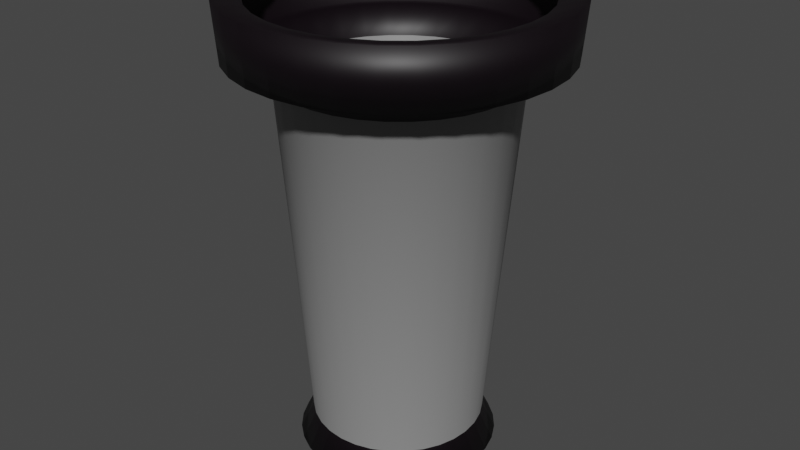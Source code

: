 # Source: prullebak.blend  (saved by Blender 2.80.75; exported with 4.5.12 LTS)
import bpy
from mathutils import Matrix  # noqa: F401  (used for matrix-valued properties, if any)

bpy.ops.wm.read_factory_settings(use_empty=True)
scene = bpy.context.scene
scene.name = 'Scene'

# ---- collections
col_collection = bpy.data.collections.new('Collection'); scene.collection.children.link(col_collection)

# ---- images (referenced by path relative to the original .blend; pixels are not part of the script)
import os
ASSET_DIR = os.environ.get("B2B_ASSET_DIR", "")  # directory of the original .blend (textures are referenced by path, not embedded)
HERE = os.path.dirname(os.path.abspath(__file__))  # packed textures are extracted next to this script under _unpacked/

def load_image(name, relpath, width, height, colorspace="sRGB"):
    """Load a texture the original file referenced (path relative to the .blend, or extracted next to this script)."""
    p = next((c for c in (os.path.join(HERE, relpath), os.path.join(ASSET_DIR, relpath)) if relpath and os.path.exists(c)), "")
    if p:
        img = bpy.data.images.load(p, check_existing=True)
        img.name = name
    else:  # same state as the original file: an image datablock whose file is absent (Cycles renders it pink)
        img = bpy.data.images.new(name, width, height)
        img.source = "FILE"
        img.filepath = "//" + (relpath or name)
    img.colorspace_settings.name = colorspace
    return img
img_bintexture_jpg = load_image('bintexture.jpg', 'bintexture.jpg', 1024, 1024, 'sRGB')

# ---- materials (node trees are filled in below, after node groups)
mat_material_006 = bpy.data.materials.new('Material.006')
mat_material_006.use_transparent_shadow = False
mat_material_007 = bpy.data.materials.new('Material.007')
mat_material_007.use_transparent_shadow = False
mat_material_008 = bpy.data.materials.new('Material.008')
mat_material_008.use_transparent_shadow = False
mat_material_009 = bpy.data.materials.new('Material.009')
mat_material_009.use_transparent_shadow = False
mat_material_010 = bpy.data.materials.new('Material.010')
mat_material_010.use_transparent_shadow = False
mat_material_011 = bpy.data.materials.new('Material.011')
mat_material_011.use_transparent_shadow = False

# ---- material node trees
mat_material_006.use_nodes = True; mat_material_006.node_tree.nodes.clear()
_N = mat_material_006.node_tree.nodes; _L = mat_material_006.node_tree.links
n0 = _N.new('ShaderNodeOutputMaterial'); n0.name = 'Material Output'; n0.location = (300, 300)
n1 = _N.new('ShaderNodeBsdfPrincipled'); n1.name = 'Principled BSDF'; n1.location = (10, 300)
n1.distribution = 'GGX'
n1.subsurface_method = 'BURLEY'
n1.inputs[3].default_value = 1.45
n1.inputs[27].default_value = (0.0, 0.0, 0.0, 1.0)
n1.inputs[28].default_value = 1.0
n2 = _N.new('ShaderNodeTexImage'); n2.name = 'Image Texture'; n2.location = (-280, 275)
n2.image = img_bintexture_jpg
_L.new(n1.outputs[0], n0.inputs[0])
_L.new(n2.outputs[0], n1.inputs[0])
n0.is_active_output = True
mat_material_007.use_nodes = True; mat_material_007.node_tree.nodes.clear()
_N = mat_material_007.node_tree.nodes; _L = mat_material_007.node_tree.links
n0 = _N.new('ShaderNodeOutputMaterial'); n0.name = 'Material Output'; n0.location = (300, 300)
n1 = _N.new('ShaderNodeBsdfPrincipled'); n1.name = 'Principled BSDF'; n1.location = (10, 300)
n1.distribution = 'GGX'
n1.subsurface_method = 'BURLEY'
n1.inputs[0].default_value = (0.002483, 0.0, 0.001892, 1.0)
n1.inputs[3].default_value = 1.45
n1.inputs[27].default_value = (0.0, 0.0, 0.0, 1.0)
n1.inputs[28].default_value = 1.0
_L.new(n1.outputs[0], n0.inputs[0])
n0.is_active_output = True
mat_material_008.use_nodes = True; mat_material_008.node_tree.nodes.clear()
_N = mat_material_008.node_tree.nodes; _L = mat_material_008.node_tree.links
n0 = _N.new('ShaderNodeOutputMaterial'); n0.name = 'Material Output'; n0.location = (300, 300)
n1 = _N.new('ShaderNodeBsdfPrincipled'); n1.name = 'Principled BSDF'; n1.location = (10, 300)
n1.distribution = 'GGX'
n1.subsurface_method = 'BURLEY'
n1.inputs[3].default_value = 1.45
n1.inputs[27].default_value = (0.0, 0.0, 0.0, 1.0)
n1.inputs[28].default_value = 1.0
n2 = _N.new('ShaderNodeTexImage'); n2.name = 'Image Texture'; n2.location = (-280, 275)
n2.image = img_bintexture_jpg
_L.new(n1.outputs[0], n0.inputs[0])
_L.new(n2.outputs[0], n1.inputs[0])
n0.is_active_output = True
mat_material_009.use_nodes = True; mat_material_009.node_tree.nodes.clear()
_N = mat_material_009.node_tree.nodes; _L = mat_material_009.node_tree.links
n0 = _N.new('ShaderNodeOutputMaterial'); n0.name = 'Material Output'; n0.location = (300, 300)
n1 = _N.new('ShaderNodeBsdfPrincipled'); n1.name = 'Principled BSDF'; n1.location = (10, 300)
n1.distribution = 'GGX'
n1.subsurface_method = 'BURLEY'
n1.inputs[3].default_value = 1.45
n1.inputs[27].default_value = (0.0, 0.0, 0.0, 1.0)
n1.inputs[28].default_value = 1.0
_L.new(n1.outputs[0], n0.inputs[0])
n0.is_active_output = True
mat_material_010.use_nodes = True; mat_material_010.node_tree.nodes.clear()
_N = mat_material_010.node_tree.nodes; _L = mat_material_010.node_tree.links
n0 = _N.new('ShaderNodeOutputMaterial'); n0.name = 'Material Output'; n0.location = (300, 300)
n1 = _N.new('ShaderNodeBsdfPrincipled'); n1.name = 'Principled BSDF'; n1.location = (10, 300)
n1.distribution = 'GGX'
n1.subsurface_method = 'BURLEY'
n1.inputs[0].default_value = (0.9462, 0.9277, 0.9879, 1.0)
n1.inputs[3].default_value = 1.45
n1.inputs[27].default_value = (0.0, 0.0, 0.0, 1.0)
n1.inputs[28].default_value = 1.0
_L.new(n1.outputs[0], n0.inputs[0])
n0.is_active_output = True
mat_material_011.use_nodes = True; mat_material_011.node_tree.nodes.clear()
_N = mat_material_011.node_tree.nodes; _L = mat_material_011.node_tree.links
n0 = _N.new('ShaderNodeOutputMaterial'); n0.name = 'Material Output'; n0.location = (300, 300)
n1 = _N.new('ShaderNodeBsdfPrincipled'); n1.name = 'Principled BSDF'; n1.location = (10, 300)
n1.distribution = 'GGX'
n1.subsurface_method = 'BURLEY'
n1.inputs[0].default_value = (0.2159, 0.2159, 0.2159, 1.0)
n1.inputs[3].default_value = 1.45
n1.inputs[27].default_value = (0.0, 0.0, 0.0, 1.0)
n1.inputs[28].default_value = 1.0
_L.new(n1.outputs[0], n0.inputs[0])
n0.is_active_output = True

# ---- world
world_world = bpy.data.worlds.new('World'); scene.world = world_world
world_world.use_nodes = True; world_world.node_tree.nodes.clear()
_N = world_world.node_tree.nodes; _L = world_world.node_tree.links
n0 = _N.new('ShaderNodeOutputWorld'); n0.name = 'World Output'; n0.location = (300, 300)
n1 = _N.new('ShaderNodeBackground'); n1.name = 'Background'; n1.location = (10, 300)
n1.inputs[0].default_value = (0.05088, 0.05088, 0.05088, 1.0)
_L.new(n1.outputs[0], n0.inputs[0])
n0.is_active_output = True
world_world.color = (0.05088, 0.05088, 0.05088)
world_world.use_sun_shadow = False
world_world.sun_shadow_jitter_overblur = 0.0

# ---- meshes
me_circle = bpy.data.meshes.new('Circle')
me_circle.from_pydata([(-2.627e-08, 0.7379, 0.0), (-0.144, 0.7238, 0.0), (-0.2824, 0.6818, 0.0), (-0.41, 0.6136, 0.0), (-0.5218, 0.5218, 0.0), (-0.6136, 0.41, 0.0), (-0.6818, 0.2824, 0.0), (-0.7238, 0.144, 0.0), (-0.7379, 1.391e-07, 0.0), (-0.7238, -0.144, 0.0), (-0.6818, -0.2824, 0.0), (-0.6136, -0.41, 0.0), (-0.5218, -0.5218, 0.0), (-0.41, -0.6136, 0.0), (-0.2824, -0.6818, 0.0), (-0.144, -0.7238, 0.0), (2.142e-07, -0.7379, 0.0), (0.144, -0.7238, 0.0), (0.2824, -0.6818, 0.0), (0.41, -0.6136, 0.0), (0.5218, -0.5218, 0.0), (0.6136, -0.41, 0.0), (0.6818, -0.2824, 0.0), (0.7238, -0.144, 0.0), (0.7379, 7.959e-07, 0.0), (0.7238, 0.144, 0.0), (0.6818, 0.2824, 0.0), (0.6136, 0.41, 0.0), (0.5218, 0.5218, 0.0), (0.41, 0.6136, 0.0), (0.2824, 0.6818, 0.0), (0.144, 0.7238, 0.0), (0.0191, 1.0, 3.343), (-0.176, 0.9808, 3.343), (-0.3636, 0.9239, 3.343), (-0.5365, 0.8315, 3.343), (-0.688, 0.7071, 3.343), (-0.8124, 0.5556, 3.343), (-0.9048, 0.3827, 3.343), (-0.9617, 0.1951, 3.343), (-0.9809, -3.737e-07, 3.343), (-0.9617, -0.1951, 3.343), (-0.9048, -0.3827, 3.343), (-0.8124, -0.5556, 3.343), (-0.688, -0.7071, 3.343), (-0.5365, -0.8315, 3.343), (-0.3636, -0.9239, 3.343), (-0.176, -0.9808, 3.343), (0.0191, -1.0, 3.343), (0.2142, -0.9808, 3.343), (0.4018, -0.9239, 3.343), (0.5747, -0.8315, 3.343), (0.7262, -0.7071, 3.343), (0.8506, -0.5556, 3.343), (0.943, -0.3827, 3.343), (0.9999, -0.1951, 3.343), (1.019, 5.164e-07, 3.343), (0.9999, 0.1951, 3.343), (0.943, 0.3827, 3.343), (0.8506, 0.5556, 3.343), (0.7262, 0.7071, 3.343), (0.5747, 0.8315, 3.343), (0.4018, 0.9239, 3.343), (0.2142, 0.9808, 3.343), (-0.8818, -0.3724, 2.999), (-0.7919, -0.5406, 2.999), (0.9901, 5.452e-07, 2.999), (0.9714, 0.1898, 2.999), (-0.6709, -0.688, 2.999), (0.9161, 0.3724, 2.999), (-0.5234, -0.809, 2.999), (0.8262, 0.5406, 2.999), (-0.3552, -0.8989, 2.999), (0.01713, 0.973, 2.999), (-0.1727, 0.9543, 2.999), (0.7051, 0.688, 2.999), (-0.1727, -0.9543, 2.999), (-0.3552, 0.8989, 2.999), (0.5577, 0.809, 2.999), (0.01714, -0.973, 2.999), (-0.5234, 0.809, 2.999), (0.3895, 0.8989, 2.999), (0.207, -0.9543, 2.999), (-0.6709, 0.688, 2.999), (0.207, 0.9543, 2.999), (0.3895, -0.8989, 2.999), (-0.7919, 0.5406, 2.999), (0.5577, -0.809, 2.999), (-0.8818, 0.3724, 2.999), (0.7051, -0.688, 2.999), (-0.9372, 0.1898, 2.999), (0.8262, -0.5406, 2.999), (-0.9559, -3.208e-07, 2.999), (0.9161, -0.3724, 2.999), (-0.9372, -0.1898, 2.999), (0.9714, -0.1898, 2.999), (-0.2152, 1.179, 3.378), (0.0193, 1.202, 3.378), (-0.4406, 1.11, 3.378), (-0.6484, 0.9993, 3.378), (-0.8305, 0.8498, 3.378), (-0.98, 0.6677, 3.378), (-1.091, 0.4599, 3.378), (-1.159, 0.2345, 3.378), (-1.183, -4.242e-07, 3.378), (-1.159, -0.2345, 3.378), (-1.091, -0.4599, 3.378), (-0.98, -0.6677, 3.378), (-0.8305, -0.8498, 3.378), (-0.6484, -0.9993, 3.378), (-0.4406, -1.11, 3.378), (-0.2152, -1.179, 3.378), (0.0193, -1.202, 3.378), (0.2538, -1.179, 3.378), (0.4792, -1.11, 3.378), (0.687, -0.9993, 3.378), (0.8691, -0.8498, 3.378), (1.019, -0.6677, 3.378), (1.13, -0.4599, 3.378), (1.198, -0.2345, 3.378), (1.221, 6.455e-07, 3.378), (1.198, 0.2345, 3.378), (1.13, 0.4599, 3.378), (1.019, 0.6677, 3.378), (0.8691, 0.8498, 3.378), (0.687, 0.9993, 3.378), (0.4792, 1.11, 3.378), (0.2538, 1.179, 3.378), (-1.063, -0.4475, 2.964), (1.186, 6.801e-07, 2.964), (0.01694, 1.169, 2.964), (-0.9553, -0.6497, 2.964), (1.164, 0.2281, 2.964), (-0.8099, -0.8269, 2.964), (1.097, 0.4475, 2.964), (-0.6327, -0.9723, 2.964), (0.9892, 0.6497, 2.964), (-0.4306, -1.08, 2.964), (-0.2112, 1.147, 2.964), (0.8438, 0.8269, 2.964), (-0.2112, -1.147, 2.964), (-0.4306, 1.08, 2.964), (0.6666, 0.9723, 2.964), (0.01694, -1.169, 2.964), (-0.6327, 0.9723, 2.964), (0.4644, 1.08, 2.964), (0.2451, -1.147, 2.964), (-0.8099, 0.8269, 2.964), (0.2451, 1.147, 2.964), (0.4644, -1.08, 2.964), (-0.9553, 0.6497, 2.964), (0.6666, -0.9723, 2.964), (-1.063, 0.4475, 2.964), (0.8438, -0.8269, 2.964), (-1.13, 0.2281, 2.964), (0.9892, -0.6497, 2.964), (-1.152, -3.607e-07, 2.964), (1.097, -0.4475, 2.964), (-1.13, -0.2281, 2.964), (1.164, -0.2281, 2.964), (-0.1235, 0.6269, 0.2007), (0.001147, 0.6391, 0.2007), (-0.2434, 0.5905, 0.2007), (-0.3539, 0.5314, 0.2007), (-0.4508, 0.4519, 0.2007), (-0.5303, 0.3551, 0.2007), (-0.5893, 0.2446, 0.2007), (-0.6257, 0.1247, 0.2007), (-0.638, 1.33e-07, 0.2007), (-0.6257, -0.1247, 0.2007), (-0.5893, -0.2446, 0.2007), (-0.5303, -0.3551, 0.2007), (-0.4508, -0.4519, 0.2007), (-0.3539, -0.5314, 0.2007), (-0.2434, -0.5905, 0.2007), (-0.1235, -0.6269, 0.2007), (0.001147, -0.6391, 0.2007), (0.1258, -0.6269, 0.2007), (0.2457, -0.5905, 0.2007), (0.3562, -0.5314, 0.2007), (0.4531, -0.4519, 0.2007), (0.5326, -0.3551, 0.2007), (0.5916, -0.2446, 0.2007), (0.628, -0.1247, 0.2007), (0.6403, 7.019e-07, 0.2007), (0.628, 0.1247, 0.2007), (0.5916, 0.2446, 0.2007), (0.5326, 0.3551, 0.2007), (0.4531, 0.4519, 0.2007), (0.3562, 0.5314, 0.2007), (0.2457, 0.5905, 0.2007), (0.1258, 0.6269, 0.2007), (-0.6847, -0.4682, 2.798), (0.8425, 0.1644, 2.798), (-0.5799, -0.5959, 2.798), (0.7946, 0.3225, 2.798), (-0.4522, -0.7007, 2.798), (0.7167, 0.4682, 2.798), (-0.3065, -0.7786, 2.798), (-0.1484, 0.8265, 2.798), (0.6119, 0.5959, 2.798), (-0.1484, -0.8265, 2.798), (-0.3065, 0.7786, 2.798), (0.4842, 0.7007, 2.798), (0.01599, -0.8427, 2.798), (-0.4522, 0.7007, 2.798), (0.3385, 0.7786, 2.798), (0.1804, -0.8265, 2.798), (-0.5799, 0.5959, 2.798), (0.1804, 0.8265, 2.798), (0.3385, -0.7786, 2.798), (-0.6847, 0.4682, 2.798), (0.4842, -0.7007, 2.798), (-0.7626, 0.3225, 2.798), (0.6119, -0.5959, 2.798), (-0.8106, 0.1644, 2.798), (0.7167, -0.4682, 2.798), (-0.8268, -2.653e-07, 2.798), (0.7946, -0.3225, 2.798), (-0.8106, -0.1644, 2.798), (0.8425, -0.1644, 2.798), (-0.7626, -0.3225, 2.798), (0.8587, 4.848e-07, 2.798), (0.01599, 0.8427, 2.798)], [], [(87, 85, 149, 151), (33, 34, 98, 96), (59, 60, 124, 123), (88, 86, 150, 152), (32, 33, 96, 97), (58, 59, 123, 122), (89, 87, 151, 153), (57, 58, 122, 121), (90, 88, 152, 154), (56, 57, 121, 120), (91, 89, 153, 155), (55, 56, 120, 119), (92, 90, 154, 156), (65, 64, 128, 131), (54, 55, 119, 118), (93, 91, 155, 157), (67, 66, 129, 132), (53, 54, 118, 117), (94, 92, 156, 158), (68, 65, 131, 133), (52, 53, 117, 116), (95, 93, 157, 159), (69, 67, 132, 134), (51, 52, 116, 115), (64, 94, 158, 128), (70, 68, 133, 135), (50, 51, 115, 114), (66, 95, 159, 129), (71, 69, 134, 136), (49, 50, 114, 113), (72, 70, 135, 137), (48, 49, 113, 112), (1, 2, 3, 4, 5, 6, 7, 8, 9, 10, 11, 12, 13, 14, 15, 16, 17, 18, 19, 20, 21, 22, 23, 24, 25, 26, 27, 28, 29, 30, 31, 0), (77, 80, 205, 202), (15, 14, 174, 175), (78, 81, 206, 203), (14, 13, 173, 174), (79, 82, 207, 204), (80, 83, 208, 205), (13, 12, 172, 173), (81, 84, 209, 206), (12, 11, 171, 172), (82, 85, 210, 207), (11, 10, 170, 171), (83, 86, 211, 208), (10, 9, 169, 170), (84, 73, 223, 209), (9, 8, 168, 169), (85, 87, 212, 210), (8, 7, 167, 168), (86, 88, 213, 211), (7, 6, 166, 167), (87, 89, 214, 212), (6, 5, 165, 166), (0, 31, 191, 161), (88, 90, 215, 213), (5, 4, 164, 165), (31, 30, 190, 191), (89, 91, 216, 214), (4, 3, 163, 164), (30, 29, 189, 190), (90, 92, 217, 215), (3, 2, 162, 163), (29, 28, 188, 189), (64, 65, 192, 221), (131, 128, 106, 107), (132, 129, 120, 121), (133, 131, 107, 108), (134, 132, 121, 122), (135, 133, 108, 109), (136, 134, 122, 123), (137, 135, 109, 110), (138, 130, 97, 96), (139, 136, 123, 124), (140, 137, 110, 111), (141, 138, 96, 98), (142, 139, 124, 125), (143, 140, 111, 112), (144, 141, 98, 99), (145, 142, 125, 126), (146, 143, 112, 113), (147, 144, 99, 100), (148, 145, 126, 127), (149, 146, 113, 114), (150, 147, 100, 101), (130, 148, 127, 97), (151, 149, 114, 115), (152, 150, 101, 102), (153, 151, 115, 116), (154, 152, 102, 103), (155, 153, 116, 117), (156, 154, 103, 104), (157, 155, 117, 118), (158, 156, 104, 105), (159, 157, 118, 119), (128, 158, 105, 106), (129, 159, 119, 120), (60, 61, 125, 124), (34, 35, 99, 98), (73, 84, 148, 130), (61, 62, 126, 125), (35, 36, 100, 99), (86, 83, 147, 150), (62, 63, 127, 126), (36, 37, 101, 100), (85, 82, 146, 149), (63, 32, 97, 127), (37, 38, 102, 101), (84, 81, 145, 148), (38, 39, 103, 102), (83, 80, 144, 147), (39, 40, 104, 103), (82, 79, 143, 146), (40, 41, 105, 104), (81, 78, 142, 145), (41, 42, 106, 105), (80, 77, 141, 144), (42, 43, 107, 106), (79, 76, 140, 143), (43, 44, 108, 107), (78, 75, 139, 142), (44, 45, 109, 108), (77, 74, 138, 141), (45, 46, 110, 109), (76, 72, 137, 140), (46, 47, 111, 110), (75, 71, 136, 139), (47, 48, 112, 111), (74, 73, 130, 138), (184, 183, 220, 222), (170, 169, 219, 221), (183, 182, 218, 220), (169, 168, 217, 219), (182, 181, 216, 218), (168, 167, 215, 217), (181, 180, 214, 216), (167, 166, 213, 215), (180, 179, 212, 214), (166, 165, 211, 213), (179, 178, 210, 212), (161, 191, 209, 223), (165, 164, 208, 211), (178, 177, 207, 210), (191, 190, 206, 209), (164, 163, 205, 208), (177, 176, 204, 207), (190, 189, 203, 206), (163, 162, 202, 205), (176, 175, 201, 204), (189, 188, 200, 203), (162, 160, 199, 202), (175, 174, 198, 201), (188, 187, 197, 200), (160, 161, 223, 199), (174, 173, 196, 198), (187, 186, 195, 197), (173, 172, 194, 196), (186, 185, 193, 195), (172, 171, 192, 194), (185, 184, 222, 193), (171, 170, 221, 192), (16, 15, 175, 176), (76, 79, 204, 201), (17, 16, 176, 177), (75, 78, 203, 200), (18, 17, 177, 178), (74, 77, 202, 199), (19, 18, 178, 179), (72, 76, 201, 198), (20, 19, 179, 180), (71, 75, 200, 197), (21, 20, 180, 181), (73, 74, 199, 223), (22, 21, 181, 182), (70, 72, 198, 196), (23, 22, 182, 183), (69, 71, 197, 195), (24, 23, 183, 184), (95, 66, 222, 220), (68, 70, 196, 194), (25, 24, 184, 185), (94, 64, 221, 219), (67, 69, 195, 193), (26, 25, 185, 186), (93, 95, 220, 218), (65, 68, 194, 192), (27, 26, 186, 187), (92, 94, 219, 217), (1, 0, 161, 160), (66, 67, 193, 222), (28, 27, 187, 188), (91, 93, 218, 216), (2, 1, 160, 162)])
me_circle.polygons.foreach_set('use_smooth', [True] * 193)
me_circle.polygons.foreach_set('material_index', [1, 1, 1, 1, 1, 1, 1, 1, 1, 1, 1, 1, 1, 1, 1, 1, 1, 1, 1, 1, 1, 1, 1, 1, 1, 1, 1, 1, 1, 1, 1, 1, 1, 1, 1, 1, 1, 1, 1, 1, 1, 1, 1, 1, 1, 1, 1, 1, 1, 1, 1, 1, 1, 1, 1, 1, 1, 1, 1, 1, 1, 1, 1, 1, 1, 1, 1, 1, 1, 1, 1, 1, 1, 1, 1, 1, 1, 1, 1, 1, 1, 1, 1, 1, 1, 1, 1, 1, 1, 1, 1, 1, 1, 1, 1, 1, 1, 1, 1, 1, 1, 1, 1, 1, 1, 1, 1, 1, 1, 1, 1, 1, 1, 1, 1, 1, 1, 1, 1, 1, 1, 1, 1, 1, 1, 1, 1, 1, 1, 5, 5, 5, 5, 5, 5, 5, 5, 5, 5, 5, 5, 5, 5, 5, 5, 5, 5, 5, 5, 5, 5, 5, 5, 5, 5, 5, 5, 5, 5, 5, 5, 1, 1, 1, 1, 1, 1, 1, 1, 1, 1, 1, 1, 1, 1, 1, 1, 1, 1, 1, 1, 1, 1, 1, 1, 1, 1, 1, 1, 1, 1, 1, 1])
_uv = me_circle.uv_layers.new(name='UVMap')
_uv.uv.foreach_set('vector', [0.0, 0.0, 0.0, 0.0, 0.0, 0.0, 0.0, 0.0, 0.0, 0.0, 0.0, 0.0, 0.0, 0.0, 0.0, 0.0, 0.0, 0.0, 0.0, 0.0, 0.0, 0.0, 0.0, 0.0, 0.0, 0.0, 0.0, 0.0, 0.0, 0.0, 0.0, 0.0, 0.0, 0.0, 0.0, 0.0, 0.0, 0.0, 0.0, 0.0, 0.0, 0.0, 0.0, 0.0, 0.0, 0.0, 0.0, 0.0, 0.0, 0.0, 0.0, 0.0, 0.0, 0.0, 0.0, 0.0, 0.0, 0.0, 0.0, 0.0, 0.0, 0.0, 0.0, 0.0, 0.0, 0.0, 0.0, 0.0, 0.0, 0.0, 0.0, 0.0, 0.0, 0.0, 0.0, 0.0, 0.0, 0.0, 0.0, 0.0, 0.0, 0.0, 0.0, 0.0, 0.0, 0.0, 0.0, 0.0, 0.0, 0.0, 0.0, 0.0, 0.0, 0.0, 0.0, 0.0, 0.0, 0.0, 0.0, 0.0, 0.0, 0.0, 0.0, 0.0, 0.0, 0.0, 0.0, 0.0, 0.0, 0.0, 0.0, 0.0, 0.0, 0.0, 0.0, 0.0, 0.0, 0.0, 0.0, 0.0, 0.0, 0.0, 0.0, 0.0, 0.0, 0.0, 0.0, 0.0, 0.0, 0.0, 0.0, 0.0, 0.0, 0.0, 0.0, 0.0, 0.0, 0.0, 0.0, 0.0, 0.0, 0.0, 0.0, 0.0, 0.0, 0.0, 0.0, 0.0, 0.0, 0.0, 0.0, 0.0, 0.0, 0.0, 0.0, 0.0, 0.0, 0.0, 0.0, 0.0, 0.0, 0.0, 0.0, 0.0, 0.0, 0.0, 0.0, 0.0, 0.0, 0.0, 0.0, 0.0, 0.0, 0.0, 0.0, 0.0, 0.0, 0.0, 0.0, 0.0, 0.0, 0.0, 0.0, 0.0, 0.0, 0.0, 0.0, 0.0, 0.0, 0.0, 0.0, 0.0, 0.0, 0.0, 0.0, 0.0, 0.0, 0.0, 0.0, 0.0, 0.0, 0.0, 0.0, 0.0, 0.0, 0.0, 0.0, 0.0, 0.0, 0.0, 0.0, 0.0, 0.0, 0.0, 0.0, 0.0, 0.0, 0.0, 0.0, 0.0, 0.0, 0.0, 0.0, 0.0, 0.0, 0.0, 0.0, 0.0, 0.0, 0.0, 0.0, 0.0, 0.0, 0.0, 0.0, 0.0, 0.0, 0.0, 0.0, 0.0, 0.0, 0.0, 0.0, 0.0, 0.0, 0.0, 0.0, 0.0, 0.0, 0.0, 0.0, 0.0, 0.0, 0.0, 0.0, 0.0, 0.0, 0.0, 0.0, 0.0, 0.0, 0.0, 0.0, 0.0, 0.0, 0.0, 0.0, 0.0, 0.0, 0.0, 0.0, 0.0, 0.0, 0.0, 0.0, 0.0, 0.0, 0.0, 0.0, 0.0, 0.0, 0.0, 0.0, 0.0, 0.0, 0.0, 0.0, 0.0, 0.0, 0.0, 0.0, 0.0, 0.0, 0.0, 0.0, 0.0, 0.0, 0.0, 0.0, 0.0, 0.0, 0.0, 0.0, 0.0, 0.0, 0.0, 0.0, 0.0, 0.0, 0.0, 0.0, 0.0, 0.0, 0.0, 0.0, 0.0, 0.0, 0.0, 0.0, 0.0, 0.0, 0.0, 0.0, 0.0, 0.0, 0.0, 0.0, 0.0, 0.0, 0.0, 0.0, 0.0, 0.0, 0.0, 0.0, 0.0, 0.0, 0.0, 0.0, 0.0, 0.0, 0.0, 0.0, 0.0, 0.0, 0.0, 0.0, 0.0, 0.0, 0.0, 0.0, 0.0, 0.0, 0.0, 0.0, 0.0, 0.0, 0.0, 0.0, 0.0, 0.0, 0.0, 0.0, 0.0, 0.0, 0.0, 0.0, 0.0, 0.0, 0.0, 0.0, 0.0, 0.0, 0.0, 0.0, 0.0, 0.0, 0.0, 0.0, 0.0, 0.0, 0.0, 0.0, 0.0, 0.0, 0.0, 0.0, 0.0, 0.0, 0.0, 0.0, 0.0, 0.0, 0.0, 0.0, 0.0, 0.0, 0.0, 0.0, 0.0, 0.0, 0.0, 0.0, 0.0, 0.0, 0.0, 0.0, 0.0, 0.0, 0.0, 0.0, 0.0, 0.0, 0.0, 0.0, 0.0, 0.0, 0.0, 0.0, 0.0, 0.0, 0.0, 0.0, 0.0, 0.0, 0.0, 0.0, 0.0, 0.0, 0.0, 0.0, 0.0, 0.0, 0.0, 0.0, 0.0, 0.0, 0.0, 0.0, 0.0, 0.0, 0.0, 0.0, 0.0, 0.0, 0.0, 0.0, 0.0, 0.0, 0.0, 0.0, 0.0, 0.0, 0.0, 0.0, 0.0, 0.0, 0.0, 0.0, 0.0, 0.0, 0.0, 0.0, 0.0, 0.0, 0.0, 0.0, 0.0, 0.0, 0.0, 0.0, 0.0, 0.0, 0.0, 0.0, 0.0, 0.0, 0.0, 0.0, 0.0, 0.0, 0.0, 0.0, 0.0, 0.0, 0.0, 0.0, 0.0, 0.0, 0.0, 0.0, 0.0, 0.0, 0.0, 0.0, 0.0, 0.0, 0.0, 0.0, 0.0, 0.0, 0.0, 0.0, 0.0, 0.0, 0.0, 0.0, 0.0, 0.0, 0.0, 0.0, 0.0, 0.0, 0.0, 0.0, 0.0, 0.0, 0.0, 0.0, 0.0, 0.0, 0.0, 0.0, 0.0, 0.0, 0.0, 0.0, 0.0, 0.0, 0.0, 0.0, 0.0, 0.0, 0.0, 0.0, 0.0, 0.0, 0.0, 0.0, 0.0, 0.0, 0.0, 0.0, 0.0, 0.0, 0.0, 0.0, 0.0, 0.0, 0.0, 0.0, 0.0, 0.0, 0.0, 0.0, 0.0, 0.0, 0.0, 0.0, 0.0, 0.0, 0.0, 0.0, 0.0, 0.0, 0.0, 0.0, 0.0, 0.0, 0.0, 0.0, 0.0, 0.0, 0.0, 0.0, 0.0, 0.0, 0.0, 0.0, 0.0, 0.0, 0.0, 0.0, 0.0, 0.0, 0.0, 0.0, 0.0, 0.0, 0.0, 0.0, 0.0, 0.0, 0.0, 0.0, 0.0, 0.0, 0.0, 0.0, 0.0, 0.0, 0.0, 0.0, 0.0, 0.0, 0.0, 0.0, 0.0, 0.0, 0.0, 0.0, 0.0, 0.0, 0.0, 0.0, 0.0, 0.0, 0.0, 0.0, 0.0, 0.0, 0.0, 0.0, 0.0, 0.0, 0.0, 0.0, 0.0, 0.0, 0.0, 0.0, 0.0, 0.0, 0.0, 0.0, 0.0, 0.0, 0.0, 0.0, 0.0, 0.0, 0.0, 0.0, 0.0, 0.0, 0.0, 0.0, 0.0, 0.0, 0.0, 0.0, 0.0, 0.0, 0.0, 0.0, 0.0, 0.0, 0.0, 0.0, 0.0, 0.0, 0.0, 0.0, 0.0, 0.0, 0.0, 0.0, 0.0, 0.0, 0.0, 0.0, 0.0, 0.0, 0.0, 0.0, 0.0, 0.0, 0.0, 0.0, 0.0, 0.0, 0.0, 0.0, 0.0, 0.0, 0.0, 0.0, 0.0, 0.0, 0.0, 0.0, 0.0, 0.0, 0.0, 0.0, 0.0, 0.0, 0.0, 0.0, 0.0, 0.0, 0.0, 0.0, 0.0, 0.0, 0.0, 0.0, 0.0, 0.0, 0.0, 0.0, 0.0, 0.0, 0.0, 0.0, 0.0, 0.0, 0.0, 0.0, 0.0, 0.0, 0.0, 0.0, 0.0, 0.0, 0.0, 0.0, 0.0, 0.0, 0.0, 0.0, 0.0, 0.0, 0.0, 0.0, 0.0, 0.0, 0.0, 0.0, 0.0, 0.0, 0.0, 0.0, 0.0, 0.0, 0.0, 0.0, 0.0, 0.0, 0.0, 0.0, 0.0, 0.0, 0.0, 0.0, 0.0, 0.0, 0.0, 0.0, 0.0, 0.0, 0.0, 0.0, 0.0, 0.0, 0.0, 0.0, 0.0, 0.0, 0.0, 0.0, 0.0, 0.0, 0.0, 0.0, 0.0, 0.0, 0.0, 0.0, 0.0, 0.0, 0.0, 0.0, 0.0, 0.0, 0.0, 0.0, 0.0, 0.0, 0.0, 0.0, 0.0, 0.0, 0.0, 0.0, 0.0, 0.0, 0.0, 0.0, 0.0, 0.0, 0.0, 0.0, 0.0, 0.0, 0.0, 0.0, 0.0, 0.0, 0.0, 0.0, 0.0, 0.0, 0.0, 0.0, 0.0, 0.0, 0.0, 0.0, 0.0, 0.0, 0.0, 0.0, 0.0, 0.0, 0.0, 0.0, 0.0, 0.0, 0.0, 0.0, 0.0, 0.0, 0.0, 0.0, 0.0, 0.0, 0.0, 0.0, 0.0, 0.0, 0.0, 0.0, 0.0, 0.0, 0.0, 0.0, 0.0, 0.0, 0.0, 0.0, 0.0, 0.0, 0.0, 0.0, 0.0, 0.0, 0.0, 0.0, 0.0, 0.0, 0.0, 0.0, 0.0, 0.0, 0.0, 0.0, 0.0, 0.0, 0.0, 0.0, 0.0, 0.0, 0.0, 0.0, 0.0, 0.0, 0.0, 0.0, 0.0, 0.0, 0.0, 0.0, 0.0, 0.0, 0.0, 0.0, 0.0, 0.0, 0.0, 0.0, 0.0, 0.0, 0.0, 0.0, 0.0, 0.0, 0.0, 0.0, 0.0, 0.0, 0.0, 0.0, 0.0, 0.0, 0.0, 0.0, 0.0, 0.0, 0.0, 0.0, 0.0, 0.0, 0.0, 0.0, 0.0, 0.0, 0.0, 0.0, 0.0, 0.0, 0.0, 0.0, 0.0, 0.0, 0.0, 0.0, 0.0, 0.0, 0.0, 0.0, 0.0, 0.0, 0.0, 0.0, 0.0, 0.0, 0.0, 0.0, 0.0, 0.0, 0.0, 0.0, 0.0, 0.0, 0.0, 0.0, 0.0, 0.0, 0.0, 0.0, 0.0, 0.0, 0.0, 0.0, 0.0, 0.0, 0.0, 0.0, 0.0, 0.0, 0.0, 0.0, 0.0, 0.0, 0.0, 0.0, 0.0, 0.0, 0.0, 0.0, 0.0, 0.0, 0.0, 0.0, 0.0, 0.0, 0.0, 0.0, 0.0, 0.0, 0.0, 0.0, 0.0, 0.0, 0.0, 0.0, 0.0, 0.0, 0.0, 0.0, 0.0, 0.0, 0.0, 0.0, 0.0, 0.0, 0.0, 0.0, 0.0, 0.0, 0.0, 0.0, 0.0, 0.0, 0.0, 0.0, 0.0, 0.0, 0.0, 0.0, 0.0, 0.0, 0.0, 0.0, 0.0, 0.0, 0.0, 0.0, 0.0, 0.0, 0.0, 0.0, 0.0, 0.0, 0.0, 0.0, 0.0, 0.0, 0.0, 0.0, 0.0, 0.0, 0.0, 0.0, 0.0, 0.0, 0.0, 0.0, 0.0, 0.0, 0.0, 0.0, 0.0, 0.0, 0.0, 0.0, 0.0, 0.0, 0.0, 0.0, 0.0, 0.0, 0.0, 0.0, 0.0, 0.0, 0.0, 0.0, 0.0, 0.0, 0.0, 0.0, 0.0, 0.0, 0.0, 0.0, 0.0, 0.0, 0.0, 0.0, 0.0, 0.0, 0.0, 0.0, 0.0, 0.0, 0.0, 0.0, 0.0, 0.0, 0.0, 0.0, 0.0, 0.0, 0.0, 0.0, 0.0, 0.0, 0.0, 0.0, 0.0, 0.0, 0.0, 0.0, 0.0, 0.0, 0.0, 0.0, 0.0, 0.0, 0.0, 0.0, 0.0, 0.0, 0.0, 0.0, 0.0, 0.0, 0.0, 0.0, 0.0, 0.0, 0.0, 0.0, 0.0, 0.0, 0.0, 0.0, 0.0, 0.0, 0.0, 0.0, 0.0, 0.0, 0.0, 0.0, 0.0, 0.0, 0.0, 0.0, 0.0, 0.0, 0.0, 0.0, 0.0, 0.0, 0.0, 0.0, 0.0, 0.0, 0.0, 0.0, 0.0, 0.0, 0.0, 0.0, 0.0, 0.0, 0.0, 0.0, 0.0, 0.0, 0.0, 0.0, 0.0, 0.0, 0.0, 0.0, 0.0, 0.0, 0.0, 0.0, 0.0, 0.0, 0.0, 0.0, 0.0, 0.0, 0.0, 0.0, 0.0, 0.0, 0.0, 0.0, 0.0, 0.0, 0.0, 0.0, 0.0, 0.0, 0.0, 0.0, 0.0, 0.0, 0.0, 0.0, 0.0, 0.0, 0.0, 0.0, 0.0, 0.0, 0.0, 0.0, 0.0, 0.0, 0.0, 0.0, 0.0, 0.0, 0.0, 0.0, 0.0, 0.0, 0.0, 0.0, 0.0, 0.0, 0.0, 0.0, 0.0, 0.0, 0.0, 0.0, 0.0, 0.0, 0.0, 0.0, 0.0, 0.0, 0.0, 0.0, 0.0, 0.0, 0.0, 0.0, 0.0, 0.0, 0.0, 0.0, 0.0, 0.0, 0.0, 0.0, 0.0, 0.0, 0.0, 0.0, 0.0, 0.0, 0.0, 0.0, 0.0, 0.0, 0.0, 0.0, 0.0, 0.0, 0.0, 0.0, 0.0, 0.0, 0.0, 0.0, 0.0, 0.0, 0.0, 0.0, 0.0, 0.0, 0.0, 0.0, 0.0, 0.0, 0.0, 0.0, 0.0, 0.0, 0.0, 0.0, 0.0, 0.0, 0.0, 0.0, 0.0, 0.0, 0.0, 0.0, 0.0, 0.0, 0.0, 0.0, 0.0, 0.0, 0.0, 0.0, 0.0, 0.0, 0.0, 0.0, 0.0, 0.0, 0.0, 0.0, 0.0, 0.0, 0.0, 0.0, 0.0, 0.0, 0.0, 0.0, 0.0, 0.0, 0.0, 0.0, 0.0, 0.0, 0.0, 0.0, 0.0, 0.0, 0.0, 0.0, 0.0, 0.0, 0.0, 0.0, 0.0, 0.0, 0.0, 0.0, 0.0, 0.0, 0.0, 0.0, 0.0, 0.0, 0.0, 0.0, 0.0, 0.0, 0.0, 0.0, 0.0, 0.0, 0.0, 0.0, 0.0, 0.0, 0.0, 0.0, 0.0, 0.0, 0.0, 0.0, 0.0, 0.0, 0.0, 0.0, 0.0, 0.0, 0.0, 0.0, 0.0, 0.0, 0.0, 0.0, 0.0, 0.0, 0.0, 0.0, 0.0, 0.0, 0.0, 0.0, 0.0, 0.0, 0.0, 0.0, 0.0, 0.0, 0.0, 0.0, 0.0, 0.0, 0.0, 0.0, 0.0, 0.0, 0.0, 0.0, 0.0, 0.0, 0.0, 0.0, 0.0, 0.0, 0.0, 0.0, 0.0, 0.0, 0.0, 0.0, 0.0, 0.0, 0.0, 0.0, 0.0, 0.0, 0.0, 0.0, 0.0, 0.0, 0.0, 0.0, 0.0, 0.0, 0.0, 0.0, 0.0, 0.0, 0.0, 0.0, 0.0, 0.0, 0.0, 0.0, 0.0, 0.0, 0.0, 0.0, 0.0, 0.0, 0.0, 0.0, 0.0, 0.0, 0.0, 0.0, 0.0, 0.0, 0.0, 0.0, 0.0, 0.0, 0.0, 0.0, 0.0, 0.0, 0.0, 0.0, 0.0, 0.0, 0.0, 0.0, 0.0, 0.0, 0.0, 0.0, 0.0, 0.0, 0.0, 0.0, 0.0, 0.0, 0.0, 0.0, 0.0, 0.0, 0.0, 0.0, 0.0, 0.0, 0.0, 0.0, 0.0, 0.0, 0.0, 0.0, 0.0, 0.0, 0.0, 0.0, 0.0, 0.0, 0.0, 0.0, 0.0, 0.0, 0.0, 0.0, 0.0, 0.0, 0.0, 0.0, 0.0, 0.0, 0.0, 0.0, 0.0, 0.0, 0.0, 0.0, 0.0, 0.0, 0.0, 0.0, 0.0, 0.0, 0.0, 0.0, 0.0, 0.0, 0.0, 0.0, 0.0, 0.0, 0.0, 0.0, 0.0, 0.0, 0.0, 0.0, 0.0, 0.0, 0.0, 0.0, 0.0, 0.0, 0.0, 0.0, 0.0, 0.0, 0.0, 0.0, 0.0, 0.0, 0.0, 0.0, 0.0, 0.0, 0.0, 0.0, 0.0, 0.0, 0.0, 0.0, 0.0, 0.0, 0.0, 0.0, 0.0, 0.0, 0.0, 0.0, 0.0, 0.0, 0.0, 0.0, 0.0, 0.0, 0.0, 0.0, 0.0, 0.0, 0.0, 0.0, 0.0, 0.0, 0.0, 0.0, 0.0, 0.0, 0.0, 0.0, 0.0, 0.0, 0.0, 0.0, 0.0, 0.0, 0.0, 0.0, 0.0, 0.0, 0.0, 0.0, 0.0, 0.0, 0.0, 0.0, 0.0, 0.0, 0.0, 0.0, 0.0, 0.0, 0.0, 0.0, 0.0, 0.0, 0.0, 0.0, 0.0, 0.0, 0.0, 0.0, 0.0])
me_circle.materials.append(mat_material_006)
me_circle.materials.append(mat_material_007)
me_circle.materials.append(mat_material_008)
me_circle.materials.append(mat_material_009)
me_circle.materials.append(mat_material_010)
me_circle.materials.append(mat_material_011)
me_circle.use_remesh_preserve_volume = False
me_circle.use_remesh_preserve_attributes = False
me_circle.use_mirror_vertex_groups = False
me_circle.update()

# ---- objects
ob_circle = bpy.data.objects.new('Circle', me_circle)

# ---- transforms, parenting, visibility, modifiers, constraints
ob_circle.location = (0.0, 0.0, 0.0)
ob_circle.scale = (1.71, 1.71, 1.71)
ob_circle.lineart.crease_threshold = 0.0

# ---- collection membership
col_collection.objects.link(ob_circle)

# ---- scene / render settings (as saved in the file)
scene.frame_start = 1; scene.frame_end = 250; scene.frame_set(1)
scene.render.engine = 'BLENDER_EEVEE_NEXT'
scene.cycles.use_denoising = False
scene.cycles.samples = 128
scene.cycles.sampling_pattern = 'TABULATED_SOBOL'
scene.cycles.use_adaptive_sampling = False
scene.cycles.use_light_tree = False
scene.view_settings.view_transform = 'Filmic'
bpy.context.view_layer.update()

# ---- added for rendering (the .blend has no active camera and no usable light): camera, sun
cam_auto = bpy.data.cameras.new('AutoCamera')
cam_auto.lens = 50.0
cam_auto.sensor_width = 36.0
cam_auto.clip_end = 1000.0
ob_auto_camera = bpy.data.objects.new('AutoCamera', cam_auto)
scene.collection.objects.link(ob_auto_camera)
ob_auto_camera.location = (7.61364, -9.09677, 8.95211)
ob_auto_camera.rotation_euler = (1.09748, -7.21219e-08, 0.694738)
scene.camera = ob_auto_camera
light_auto_sun = bpy.data.lights.new('AutoSun', 'SUN')
light_auto_sun.energy = 3.0
light_auto_sun.angle = 0.0523599
ob_auto_sun = bpy.data.objects.new('AutoSun', light_auto_sun)
scene.collection.objects.link(ob_auto_sun)
ob_auto_sun.rotation_euler = (0.872665, 0.174533, 0.523599)
bpy.context.view_layer.update()
